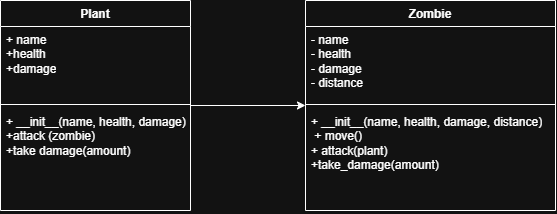

The diagram above was exported from draw.io. Its source (the exported page's mxGraphModel, read from the mxfile embedded in the PNG):
<mxGraphModel dx="774" dy="451" grid="1" gridSize="10" guides="1" tooltips="1" connect="1" arrows="1" fold="1" page="1" pageScale="1" pageWidth="850" pageHeight="1100" math="0" shadow="0">
  <root>
    <mxCell id="0" />
    <mxCell id="1" parent="0" />
    <mxCell id="U4icf3diWXzDjQCoroc2-9" edge="1" parent="1" source="U4icf3diWXzDjQCoroc2-1" style="edgeStyle=orthogonalEdgeStyle;rounded=0;orthogonalLoop=1;jettySize=auto;html=1;entryX=0;entryY=0.5;entryDx=0;entryDy=0;" target="U4icf3diWXzDjQCoroc2-5" value="">
      <mxGeometry relative="1" as="geometry" />
    </mxCell>
    <mxCell id="U4icf3diWXzDjQCoroc2-1" parent="1" style="swimlane;fontStyle=1;align=center;verticalAlign=top;childLayout=stackLayout;horizontal=1;startSize=26;horizontalStack=0;resizeParent=1;resizeParentMax=0;resizeLast=0;collapsible=1;marginBottom=0;whiteSpace=wrap;html=1;" value="Plant" vertex="1">
      <mxGeometry height="210" width="190" x="180" y="270" as="geometry" />
    </mxCell>
    <mxCell id="U4icf3diWXzDjQCoroc2-2" parent="U4icf3diWXzDjQCoroc2-1" style="text;strokeColor=none;fillColor=none;align=left;verticalAlign=top;spacingLeft=4;spacingRight=4;overflow=hidden;rotatable=0;points=[[0,0.5],[1,0.5]];portConstraint=eastwest;whiteSpace=wrap;html=1;" value="+ name&lt;div&gt;+health&lt;/div&gt;&lt;div&gt;+damage&lt;/div&gt;&lt;div&gt;&lt;br&gt;&lt;/div&gt;" vertex="1">
      <mxGeometry height="74" width="190" y="26" as="geometry" />
    </mxCell>
    <mxCell id="U4icf3diWXzDjQCoroc2-3" parent="U4icf3diWXzDjQCoroc2-1" style="line;strokeWidth=1;fillColor=none;align=left;verticalAlign=middle;spacingTop=-1;spacingLeft=3;spacingRight=3;rotatable=0;labelPosition=right;points=[];portConstraint=eastwest;strokeColor=inherit;" value="" vertex="1">
      <mxGeometry height="8" width="190" y="100" as="geometry" />
    </mxCell>
    <mxCell id="U4icf3diWXzDjQCoroc2-4" parent="U4icf3diWXzDjQCoroc2-1" style="text;strokeColor=none;fillColor=none;align=left;verticalAlign=top;spacingLeft=4;spacingRight=4;overflow=hidden;rotatable=0;points=[[0,0.5],[1,0.5]];portConstraint=eastwest;whiteSpace=wrap;html=1;" value="+ __init__(name, health, damage)&lt;div&gt;+attack (zombie)&lt;/div&gt;&lt;div&gt;+take damage(amount)&lt;/div&gt;" vertex="1">
      <mxGeometry height="102" width="190" y="108" as="geometry" />
    </mxCell>
    <mxCell id="U4icf3diWXzDjQCoroc2-5" parent="1" style="swimlane;fontStyle=1;align=center;verticalAlign=top;childLayout=stackLayout;horizontal=1;startSize=26;horizontalStack=0;resizeParent=1;resizeParentMax=0;resizeLast=0;collapsible=1;marginBottom=0;whiteSpace=wrap;html=1;" value="Zombie" vertex="1">
      <mxGeometry height="210" width="250" x="485" y="270" as="geometry" />
    </mxCell>
    <mxCell id="U4icf3diWXzDjQCoroc2-6" parent="U4icf3diWXzDjQCoroc2-5" style="text;strokeColor=none;fillColor=none;align=left;verticalAlign=top;spacingLeft=4;spacingRight=4;overflow=hidden;rotatable=0;points=[[0,0.5],[1,0.5]];portConstraint=eastwest;whiteSpace=wrap;html=1;" value="- name&amp;nbsp;&lt;div&gt;- health&lt;/div&gt;&lt;div&gt;- damage&lt;/div&gt;&lt;div&gt;- distance&amp;nbsp; &amp;nbsp; &amp;nbsp;&lt;/div&gt;" vertex="1">
      <mxGeometry height="74" width="250" y="26" as="geometry" />
    </mxCell>
    <mxCell id="U4icf3diWXzDjQCoroc2-7" parent="U4icf3diWXzDjQCoroc2-5" style="line;strokeWidth=1;fillColor=none;align=left;verticalAlign=middle;spacingTop=-1;spacingLeft=3;spacingRight=3;rotatable=0;labelPosition=right;points=[];portConstraint=eastwest;strokeColor=inherit;" value="" vertex="1">
      <mxGeometry height="8" width="250" y="100" as="geometry" />
    </mxCell>
    <mxCell id="U4icf3diWXzDjQCoroc2-8" parent="U4icf3diWXzDjQCoroc2-5" style="text;strokeColor=none;fillColor=none;align=left;verticalAlign=top;spacingLeft=4;spacingRight=4;overflow=hidden;rotatable=0;points=[[0,0.5],[1,0.5]];portConstraint=eastwest;whiteSpace=wrap;html=1;" value="+ __init__(name, health, damage, distance)&lt;div&gt;&amp;nbsp;+ move()&lt;/div&gt;&lt;div&gt;+ attack(plant)&amp;nbsp;&lt;/div&gt;&lt;div&gt; +take_damage(amount)  &amp;nbsp;&amp;nbsp;&lt;/div&gt;" vertex="1">
      <mxGeometry height="102" width="250" y="108" as="geometry" />
    </mxCell>
  </root>
</mxGraphModel>